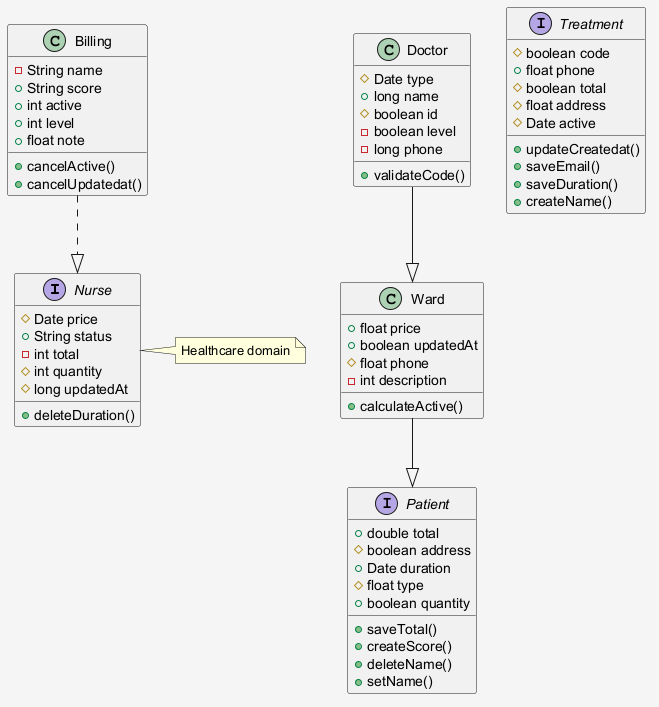

The diagram above was rendered by PlantUML. Its source (embedded in the PNG):
@startuml
skinparam shadowing false
skinparam backgroundColor #F5F5F5
interface Nurse {
  #Date price
  +String status
  -int total
  #int quantity
  #long updatedAt
  +deleteDuration()
}
class Ward {
  +float price
  +boolean updatedAt
  #float phone
  -int description
  +calculateActive()
}
interface Treatment {
  #boolean code
  +float phone
  #boolean total
  #float address
  #Date active
  +updateCreatedat()
  +saveEmail()
  +saveDuration()
  +createName()
}
class Billing {
  -String name
  +String score
  +int active
  +int level
  +float note
  +cancelActive()
  +cancelUpdatedat()
}
interface Patient {
  +double total
  #boolean address
  +Date duration
  #float type
  +boolean quantity
  +saveTotal()
  +createScore()
  +deleteName()
  +setName()
}
class Doctor {
  #Date type
  +long name
  #boolean id
  -boolean level
  -long phone
  +validateCode()
}
Ward --|> Patient
Doctor --|> Ward
Billing ..|> Nurse
note right of Nurse : Healthcare domain
@enduml